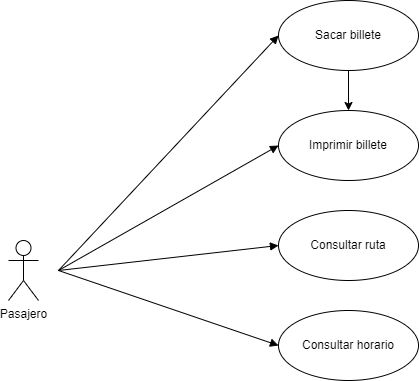

The diagram above was exported from draw.io. Its source (the exported page's mxGraphModel, read from the mxfile embedded in the PNG):
<mxGraphModel dx="1434" dy="772" grid="1" gridSize="10" guides="1" tooltips="1" connect="1" arrows="1" fold="1" page="1" pageScale="1" pageWidth="827" pageHeight="1169" math="0" shadow="0">
  <root>
    <mxCell id="0" />
    <mxCell id="1" parent="0" />
    <mxCell id="2YaPmkl-H0INMSBUCl3r-1" value="Pasajero" style="shape=umlActor;verticalLabelPosition=bottom;verticalAlign=top;html=1;" vertex="1" parent="1">
      <mxGeometry x="30" y="330" width="30" height="60" as="geometry" />
    </mxCell>
    <mxCell id="2YaPmkl-H0INMSBUCl3r-31" style="edgeStyle=none;rounded=0;orthogonalLoop=1;jettySize=auto;html=1;exitX=0.5;exitY=1;exitDx=0;exitDy=0;entryX=0.5;entryY=0;entryDx=0;entryDy=0;" edge="1" parent="1" source="2YaPmkl-H0INMSBUCl3r-13" target="2YaPmkl-H0INMSBUCl3r-30">
      <mxGeometry relative="1" as="geometry" />
    </mxCell>
    <mxCell id="2YaPmkl-H0INMSBUCl3r-13" value="Sacar billete" style="ellipse;whiteSpace=wrap;html=1;" vertex="1" parent="1">
      <mxGeometry x="300" y="90" width="140" height="70" as="geometry" />
    </mxCell>
    <mxCell id="2YaPmkl-H0INMSBUCl3r-14" value="Consultar ruta" style="ellipse;whiteSpace=wrap;html=1;" vertex="1" parent="1">
      <mxGeometry x="300" y="300" width="140" height="70" as="geometry" />
    </mxCell>
    <mxCell id="2YaPmkl-H0INMSBUCl3r-15" value="Consultar horario" style="ellipse;whiteSpace=wrap;html=1;" vertex="1" parent="1">
      <mxGeometry x="300" y="400" width="140" height="70" as="geometry" />
    </mxCell>
    <mxCell id="2YaPmkl-H0INMSBUCl3r-20" value="" style="html=1;verticalAlign=bottom;endArrow=block;curved=0;rounded=0;entryX=0;entryY=0.5;entryDx=0;entryDy=0;" edge="1" parent="1" target="2YaPmkl-H0INMSBUCl3r-13">
      <mxGeometry x="0.0027" width="80" relative="1" as="geometry">
        <mxPoint x="80" y="360" as="sourcePoint" />
        <mxPoint x="450" y="400" as="targetPoint" />
        <mxPoint as="offset" />
      </mxGeometry>
    </mxCell>
    <mxCell id="2YaPmkl-H0INMSBUCl3r-21" value="" style="html=1;verticalAlign=bottom;endArrow=block;curved=0;rounded=0;entryX=0;entryY=0.5;entryDx=0;entryDy=0;" edge="1" parent="1" target="2YaPmkl-H0INMSBUCl3r-14">
      <mxGeometry width="80" relative="1" as="geometry">
        <mxPoint x="80" y="360" as="sourcePoint" />
        <mxPoint x="310" y="165" as="targetPoint" />
      </mxGeometry>
    </mxCell>
    <mxCell id="2YaPmkl-H0INMSBUCl3r-22" value="" style="html=1;verticalAlign=bottom;endArrow=block;curved=0;rounded=0;entryX=0;entryY=0.5;entryDx=0;entryDy=0;" edge="1" parent="1" target="2YaPmkl-H0INMSBUCl3r-15">
      <mxGeometry width="80" relative="1" as="geometry">
        <mxPoint x="80" y="360" as="sourcePoint" />
        <mxPoint x="320" y="175" as="targetPoint" />
      </mxGeometry>
    </mxCell>
    <mxCell id="2YaPmkl-H0INMSBUCl3r-30" value="Imprimir billete" style="ellipse;whiteSpace=wrap;html=1;" vertex="1" parent="1">
      <mxGeometry x="300" y="200" width="140" height="70" as="geometry" />
    </mxCell>
    <mxCell id="2YaPmkl-H0INMSBUCl3r-32" value="" style="html=1;verticalAlign=bottom;endArrow=block;curved=0;rounded=0;entryX=0;entryY=0.5;entryDx=0;entryDy=0;" edge="1" parent="1" target="2YaPmkl-H0INMSBUCl3r-30">
      <mxGeometry x="0.0027" width="80" relative="1" as="geometry">
        <mxPoint x="80" y="360" as="sourcePoint" />
        <mxPoint x="310" y="135" as="targetPoint" />
        <mxPoint as="offset" />
      </mxGeometry>
    </mxCell>
  </root>
</mxGraphModel>